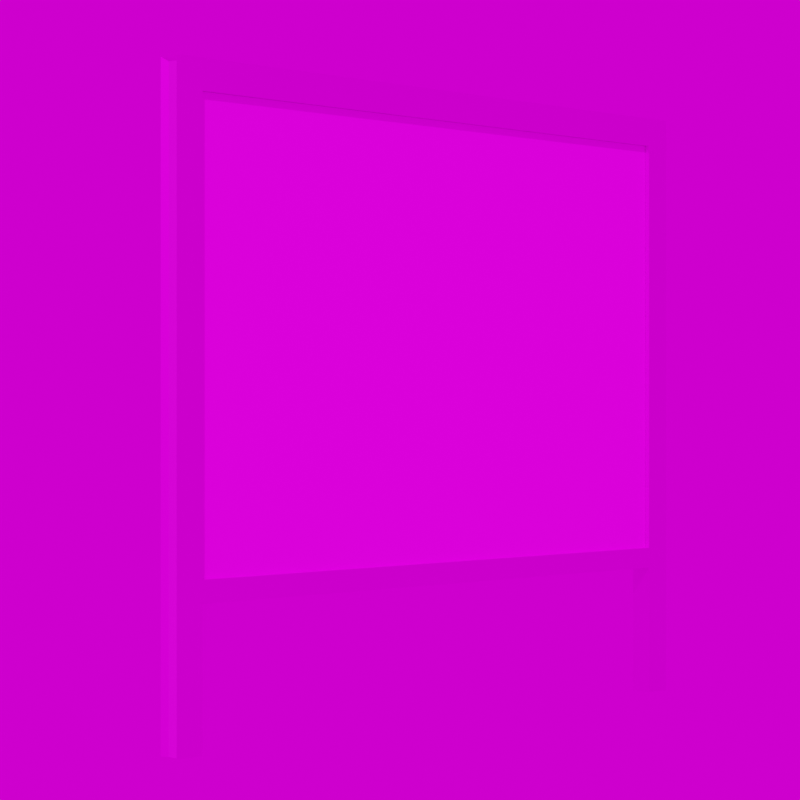 # Source: Grossflaeche_Strasse.blend  (saved by Blender 3.3.6; exported with 4.5.12 LTS)
import bpy
from mathutils import Matrix  # noqa: F401  (used for matrix-valued properties, if any)

bpy.ops.wm.read_factory_settings(use_empty=True)
scene = bpy.context.scene
scene.name = 'Scene'

# ---- images (referenced by path relative to the original .blend; pixels are not part of the script)
import os
ASSET_DIR = os.environ.get("B2B_ASSET_DIR", "")  # directory of the original .blend (textures are referenced by path, not embedded)
HERE = os.path.dirname(os.path.abspath(__file__))  # packed textures are extracted next to this script under _unpacked/

def load_image(name, relpath, width, height, colorspace="sRGB"):
    """Load a texture the original file referenced (path relative to the .blend, or extracted next to this script)."""
    p = next((c for c in (os.path.join(HERE, relpath), os.path.join(ASSET_DIR, relpath)) if relpath and os.path.exists(c)), "")
    if p:
        img = bpy.data.images.load(p, check_existing=True)
        img.name = name
    else:  # same state as the original file: an image datablock whose file is absent (Cycles renders it pink)
        img = bpy.data.images.new(name, width, height)
        img.source = "FILE"
        img.filepath = "//" + (relpath or name)
    img.colorspace_settings.name = colorspace
    return img
img_ral_1001_beige_jpg = load_image('RAL_1001_Beige.jpg', 'RAL_1001_Beige.jpg', 1024, 1024, 'sRGB')
img_urlaub_buchen_jpg_001 = load_image('Urlaub_buchen.jpg.001', 'Urlaub_buchen.jpg', 1024, 1024, 'sRGB')
img_rahmen_jpg_001 = load_image('Rahmen.jpg.001', 'Rahmen.jpg', 1024, 1024, 'sRGB')
img_ral_9005_tiefschwarz_jpg_001 = load_image('RAL_9005_Tiefschwarz.jpg.001', 'RAL_9005_Tiefschwarz.jpg', 1024, 1024, 'sRGB')
img_stroeer_jpg = load_image('Stroeer.jpg', 'Stroeer.jpg', 1024, 1024, 'sRGB')
img_kloofendal_48d_partly_cloudy_puresky_8k_hdr = load_image('kloofendal_48d_partly_cloudy_puresky_8k.hdr', 'kloofendal_48d_partly_cloudy_puresky_8k.hdr', 1024, 1024, 'Linear Rec.709')

# ---- materials (node trees are filled in below, after node groups)
mat_beige = bpy.data.materials.new('beige')
mat_werbeplakat = bpy.data.materials.new('Werbeplakat')
mat_rahmen = bpy.data.materials.new('Rahmen')
mat_rahmen.alpha_threshold = 0.0
mat_rahmen.roughness = 0.5
mat_rahmen.line_color = (0.0, 0.0, 0.0, 1.0)
mat_tiefschwarz = bpy.data.materials.new('Tiefschwarz')
mat_stroeer = bpy.data.materials.new('Stroeer')
mat_stroeer.use_backface_culling = True

# ---- node groups
ng_auto_smooth = bpy.data.node_groups.new('Auto Smooth', 'GeometryNodeTree')
_s = ng_auto_smooth.interface.new_socket(name='Geometry', in_out='OUTPUT', socket_type='NodeSocketGeometry')
_s = ng_auto_smooth.interface.new_socket(name='Geometry', in_out='INPUT', socket_type='NodeSocketGeometry')
_s = ng_auto_smooth.interface.new_socket(name='Angle', in_out='INPUT', socket_type='NodeSocketFloat')
_s.subtype = 'ANGLE'
_s.min_value = 0.0
_s.max_value = 3.142
ng_auto_smooth.is_modifier = True
_N = ng_auto_smooth.nodes; _L = ng_auto_smooth.links
n0 = _N.new('NodeGroupOutput'); n0.name = 'Group Output'; n0.location = (480, -100)
n1 = _N.new('NodeGroupInput'); n1.name = 'Group Input'; n1.location = (-420, -300)
n2 = _N.new('NodeGroupInput'); n2.name = 'Group Input.001'; n2.location = (-60, -100)
n3 = _N.new('GeometryNodeSetShadeSmooth'); n3.name = 'Set Shade Smooth'; n3.location = (120, -100)
n3.domain = 'EDGE'
n4 = _N.new('GeometryNodeSetShadeSmooth'); n4.name = 'Set Shade Smooth.001'; n4.location = (300, -100)
n5 = _N.new('GeometryNodeInputMeshEdgeAngle'); n5.name = 'Edge Angle'; n5.location = (-420, -220)
n6 = _N.new('GeometryNodeInputEdgeSmooth'); n6.name = 'Is Edge Smooth'; n6.location = (-60, -160)
n7 = _N.new('GeometryNodeInputShadeSmooth'); n7.name = 'Is Face Smooth'; n7.location = (-240, -340)
n8 = _N.new('FunctionNodeBooleanMath'); n8.name = 'Boolean Math'; n8.location = (-60, -220)
n9 = _N.new('FunctionNodeCompare'); n9.name = 'Compare'; n9.location = (-240, -180)
n9.operation = 'LESS_EQUAL'
_L.new(n5.outputs[0], n9.inputs[0])
_L.new(n4.outputs[0], n0.inputs[0])
_L.new(n1.outputs[1], n9.inputs[1])
_L.new(n9.outputs[0], n8.inputs[0])
_L.new(n7.outputs[0], n8.inputs[1])
_L.new(n2.outputs[0], n3.inputs[0])
_L.new(n6.outputs[0], n3.inputs[1])
_L.new(n3.outputs[0], n4.inputs[0])
_L.new(n8.outputs[0], n3.inputs[2])
n0.is_active_output = True

# ---- material node trees
mat_beige.use_nodes = True; mat_beige.node_tree.nodes.clear()
_N = mat_beige.node_tree.nodes; _L = mat_beige.node_tree.links
n0 = _N.new('ShaderNodeBsdfPrincipled'); n0.name = 'Principled BSDF'; n0.location = (10, 300)
n0.distribution = 'GGX'
n0.subsurface_method = 'RANDOM_WALK_SKIN'
n0.inputs[3].default_value = 1.45
n0.inputs[13].default_value = 0.2
n0.inputs[27].default_value = (0.0, 0.0, 0.0, 1.0)
n0.inputs[28].default_value = 1.0
n1 = _N.new('ShaderNodeOutputMaterial'); n1.name = 'Material Output'; n1.location = (300, 300)
n2 = _N.new('ShaderNodeTexImage'); n2.name = 'Image Texture'; n2.location = (-280, 280)
n2.image = img_ral_1001_beige_jpg
_L.new(n0.outputs[0], n1.inputs[0])
_L.new(n2.outputs[0], n0.inputs[0])
n1.is_active_output = True
mat_werbeplakat.use_nodes = True; mat_werbeplakat.node_tree.nodes.clear()
_N = mat_werbeplakat.node_tree.nodes; _L = mat_werbeplakat.node_tree.links
n0 = _N.new('ShaderNodeBsdfPrincipled'); n0.name = 'Principled BSDF'; n0.location = (10, 300)
n0.distribution = 'GGX'
n0.subsurface_method = 'RANDOM_WALK_SKIN'
n0.inputs[3].default_value = 1.45
n0.inputs[13].default_value = 0.1
n0.inputs[27].default_value = (0.0, 0.0, 0.0, 1.0)
n0.inputs[28].default_value = 1.0
n1 = _N.new('ShaderNodeOutputMaterial'); n1.name = 'Material Output'; n1.location = (300, 300)
n2 = _N.new('ShaderNodeTexImage'); n2.name = 'Image Texture'; n2.location = (-280, 280)
n2.image = img_urlaub_buchen_jpg_001
_L.new(n0.outputs[0], n1.inputs[0])
_L.new(n2.outputs[0], n0.inputs[0])
n1.is_active_output = True
mat_rahmen.use_nodes = True; mat_rahmen.node_tree.nodes.clear()
_N = mat_rahmen.node_tree.nodes; _L = mat_rahmen.node_tree.links
n0 = _N.new('ShaderNodeOutputMaterial'); n0.name = 'Material Output'; n0.location = (300, 300)
n1 = _N.new('ShaderNodeBsdfPrincipled'); n1.name = 'Principled BSDF'; n1.location = (10, 300)
n1.distribution = 'GGX'
n1.subsurface_method = 'RANDOM_WALK_SKIN'
n1.inputs[1].default_value = 0.99
n1.inputs[3].default_value = 1.45
n1.inputs[13].default_value = 0.99
n1.inputs[27].default_value = (0.0, 0.0, 0.0, 1.0)
n1.inputs[28].default_value = 1.0
n2 = _N.new('ShaderNodeTexImage'); n2.name = 'Image Texture'; n2.location = (-280, 280)
n2.image = img_rahmen_jpg_001
_L.new(n1.outputs[0], n0.inputs[0])
_L.new(n2.outputs[0], n1.inputs[0])
n0.is_active_output = True
mat_tiefschwarz.use_nodes = True; mat_tiefschwarz.node_tree.nodes.clear()
_N = mat_tiefschwarz.node_tree.nodes; _L = mat_tiefschwarz.node_tree.links
n0 = _N.new('ShaderNodeBsdfPrincipled'); n0.name = 'Principled BSDF'; n0.location = (10, 300)
n0.distribution = 'GGX'
n0.subsurface_method = 'RANDOM_WALK_SKIN'
n0.inputs[1].default_value = 0.5
n0.inputs[3].default_value = 1.45
n0.inputs[27].default_value = (0.0, 0.0, 0.0, 1.0)
n0.inputs[28].default_value = 1.0
n1 = _N.new('ShaderNodeOutputMaterial'); n1.name = 'Material Output'; n1.location = (300, 300)
n2 = _N.new('ShaderNodeTexImage'); n2.name = 'Image Texture'; n2.location = (-280, 280)
n2.image = img_ral_9005_tiefschwarz_jpg_001
_L.new(n0.outputs[0], n1.inputs[0])
_L.new(n2.outputs[0], n0.inputs[0])
n1.is_active_output = True
mat_stroeer.use_nodes = True; mat_stroeer.node_tree.nodes.clear()
_N = mat_stroeer.node_tree.nodes; _L = mat_stroeer.node_tree.links
n0 = _N.new('ShaderNodeBsdfPrincipled'); n0.name = 'Principled BSDF'; n0.location = (10, 300)
n0.distribution = 'GGX'
n0.subsurface_method = 'RANDOM_WALK_SKIN'
n0.inputs[1].default_value = 0.99
n0.inputs[3].default_value = 1.45
n0.inputs[13].default_value = 0.99
n0.inputs[27].default_value = (0.0, 0.0, 0.0, 1.0)
n0.inputs[28].default_value = 1.0
n1 = _N.new('ShaderNodeOutputMaterial'); n1.name = 'Material Output'; n1.location = (300, 300)
n2 = _N.new('ShaderNodeTexImage'); n2.name = 'Image Texture'; n2.location = (-280, 280)
n2.image = img_stroeer_jpg
_L.new(n0.outputs[0], n1.inputs[0])
_L.new(n2.outputs[0], n0.inputs[0])
n1.is_active_output = True

# ---- world
world_world = bpy.data.worlds.new('World'); scene.world = world_world
world_world.use_nodes = True; world_world.node_tree.nodes.clear()
_N = world_world.node_tree.nodes; _L = world_world.node_tree.links
n0 = _N.new('ShaderNodeOutputWorld'); n0.name = 'World Output'; n0.location = (300, 300)
n1 = _N.new('ShaderNodeBackground'); n1.name = 'Background'; n1.location = (10, 300)
n2 = _N.new('ShaderNodeTexEnvironment'); n2.name = 'Environment Texture'; n2.location = (-280, 280)
n2.image = img_kloofendal_48d_partly_cloudy_puresky_8k_hdr
_L.new(n1.outputs[0], n0.inputs[0])
_L.new(n2.outputs[0], n1.inputs[0])
n0.is_active_output = True
world_world.color = (0.05088, 0.05088, 0.05088)
world_world.use_sun_shadow = False
world_world.sun_shadow_jitter_overblur = 0.0

# ---- cameras
cam_camera = bpy.data.cameras.new('Camera')
cam_camera.lens = 100.0

# ---- meshes
me_plane_001 = bpy.data.meshes.new('Plane.001')
me_plane_001.from_pydata([(-1.0, -1.0, 0.0), (1.0, -1.0, 0.0), (-1.0, 1.0, 0.0), (1.0, 1.0, 0.0)], [], [(2, 1, 0), (2, 3, 1)])
_uv = me_plane_001.uv_layers.new(name='UVMap')
_uv.uv.foreach_set('vector', [1.0, 1.0, 0.0, 0.0, 0.0, 1.0, 1.0, 1.0, 1.0, 0.0, 0.0, 0.0])
me_plane_001.materials.append(mat_beige)
me_plane_001.update()
me_plane = bpy.data.meshes.new('Plane')
me_plane.from_pydata([(-1.0, -1.0, 0.0), (1.0, -1.0, 0.0), (-1.0, 1.0, 0.0), (1.0, 1.0, 0.0)], [], [(1, 2, 0), (1, 3, 2)])
_uv = me_plane.uv_layers.new(name='UVMap')
_uv.uv.foreach_set('vector', [0.007511, 0.008833, 0.9991, 0.9967, 0.007511, 0.9984, 0.007511, 0.008833, 0.9991, 0.007195, 0.9991, 0.9967])
me_plane.materials.append(mat_werbeplakat)
me_plane.update()
me_beziercurve = bpy.data.meshes.new('BezierCurve')
me_beziercurve.from_pydata([(-0.05988, -1.959, -2.158), (-0.02694, -1.934, -2.158), (0.03804, -1.934, -2.158), (0.07098, -1.959, -2.158), (0.07098, -1.79, -2.158), (-0.05988, -1.79, -2.158), (-0.05988, 1.959, -2.158), (-0.02694, 1.934, -2.158), (0.03804, 1.934, -2.158), (0.07098, 1.959, -2.158), (0.07098, 1.79, -2.158), (-0.05988, 1.79, -2.158), (-0.05988, 1.959, 1.436), (-0.02694, 1.934, 1.41), (0.03804, 1.934, 1.41), (0.07098, 1.959, 1.436), (0.07098, 1.79, 1.267), (-0.05988, 1.79, 1.267), (-0.05988, -1.959, 1.436), (-0.02694, -1.934, 1.41), (0.03804, -1.934, 1.41), (0.07098, -1.959, 1.436), (0.07098, -1.79, 1.267), (-0.05988, -1.79, 1.267), (-0.05988, -1.79, -1.376), (-0.02694, -1.79, -1.34), (0.03804, -1.79, -1.34), (0.07098, -1.79, -1.376), (0.07098, -1.79, -1.252), (-0.05988, -1.79, -1.252), (-0.05988, 1.79, -1.376), (-0.02694, 1.79, -1.34), (0.03804, 1.79, -1.34), (0.07098, 1.79, -1.376), (0.07098, 1.79, -1.252), (-0.05988, 1.79, -1.252), (0.07098, -1.765, 1.267), (0.07098, -1.765, 1.436), (0.07098, -1.164, 1.436), (0.07098, -1.165, 1.267)], [], [(6, 17, 12), (6, 13, 7), (7, 14, 8), (9, 14, 15), (9, 16, 10), (10, 17, 11), (17, 18, 12), (12, 19, 13), (14, 19, 20), (37, 38, 20), (16, 38, 39), (36, 22, 23), (23, 0, 18), (19, 0, 1), (19, 2, 20), (20, 3, 21), (22, 3, 4), (22, 5, 23), (29, 30, 24), (24, 31, 25), (25, 32, 26), (26, 33, 27), (27, 34, 28), (28, 35, 29), (37, 22, 36), (39, 37, 36), (6, 11, 17), (6, 12, 13), (7, 13, 14), (9, 8, 14), (9, 15, 16), (10, 16, 17), (17, 23, 18), (12, 18, 19), (14, 13, 19), (38, 15, 14), (14, 20, 38), (20, 21, 37), (16, 15, 38), (23, 17, 39), (17, 16, 39), (39, 36, 23), (23, 5, 0), (19, 18, 0), (19, 1, 2), (20, 2, 3), (22, 21, 3), (22, 4, 5), (29, 35, 30), (24, 30, 31), (25, 31, 32), (26, 32, 33), (27, 33, 34), (28, 34, 35), (37, 21, 22), (39, 38, 37)])
me_beziercurve.polygons.foreach_set('use_smooth', [True] * 56)
me_beziercurve.polygons.foreach_set('material_index', [0, 0, 1, 0, 0, 0, 0, 0, 1, 0, 0, 0, 0, 0, 1, 0, 0, 0, 0, 0, 1, 0, 0, 0, 0, 2, 0, 0, 1, 0, 0, 0, 0, 0, 1, 0, 0, 0, 0, 0, 0, 0, 0, 0, 1, 0, 0, 0, 0, 0, 1, 0, 0, 0, 0, 2])
_uv = me_beziercurve.uv_layers.new(name='UVMap')
_uv.uv.foreach_set('vector', [0.995, 0.04803, 0.0009909, 0.9084, 0.995, 0.9509, 0.995, 0.04803, 0.8472, 0.9446, 0.8472, 0.04803, 0.382, 0.0, 0.3774, 0.9229, 0.3774, 0.0, 0.995, 0.04803, 0.8472, 0.9446, 0.995, 0.9509, 0.995, 0.04803, 0.0009909, 0.9084, 0.0009909, 0.04803, 0.0009909, 0.04803, 0.0009909, 0.9084, 0.0009909, 0.04803, 0.005831, 0.04956, 0.9969, 0.9884, 0.9969, 0.007229, 0.9969, 0.007229, 0.8496, 0.9821, 0.8496, 0.01352, 0.3636, 0.0, 0.3682, 1.0, 0.3636, 1.0, 0.4345, 0.4999, 0.4569, 0.4999, 0.4283, 0.4999, 0.005831, 0.04956, 0.9969, 0.7893, 0.005831, 0.7895, 0.4345, 0.4997, 0.4336, 0.4997, 0.4336, 0.4997, 0.00271, 0.9085, 0.9967, 0.04807, 0.9967, 0.9509, 0.8489, 0.9446, 0.9967, 0.04807, 0.8489, 0.04807, 0.3728, 0.9229, 0.3774, 0.0, 0.3774, 0.9229, 0.8489, 0.9446, 0.9967, 0.04807, 0.9967, 0.9509, 0.00271, 0.9085, 0.9967, 0.04807, 0.00271, 0.04807, 0.00271, 0.9085, 0.00271, 0.04807, 0.00271, 0.9085, 0.8434, 0.6273, 0.6307, 0.3639, 0.6307, 0.6273, 0.6307, 0.6273, 0.6919, 0.3639, 0.6919, 0.6273, 0.3682, 0.9256, 0.3728, 0.0, 0.3728, 0.9256, 0.6919, 0.6273, 0.6307, 0.3639, 0.6307, 0.6273, 0.6307, 0.6273, 0.8434, 0.3639, 0.8434, 0.6273, 0.8434, 0.6273, 0.8434, 0.3639, 0.8434, 0.6273, 0.9969, 0.94, 0.005831, 0.9461, 0.005831, 0.94, 0.9685, 0.016, 0.02844, 0.9857, 0.02844, 0.016, 0.995, 0.04803, 0.0009909, 0.04803, 0.0009909, 0.9084, 0.995, 0.04803, 0.995, 0.9509, 0.8472, 0.9446, 0.382, 0.0, 0.382, 0.9229, 0.3774, 0.9229, 0.995, 0.04803, 0.8472, 0.04803, 0.8472, 0.9446, 0.995, 0.04803, 0.995, 0.9509, 0.0009909, 0.9084, 0.0009909, 0.04803, 0.0009909, 0.9084, 0.0009909, 0.9084, 0.005831, 0.04956, 0.005831, 0.9461, 0.9969, 0.9884, 0.9969, 0.007229, 0.9969, 0.9884, 0.8496, 0.9821, 0.3636, 0.0, 0.3682, 0.0, 0.3682, 1.0, 0.4569, 0.4999, 0.5726, 0.4999, 0.5717, 0.4999, 0.5717, 0.4999, 0.4283, 0.4999, 0.4569, 0.4999, 0.4283, 0.4999, 0.4274, 0.4999, 0.4345, 0.4999, 0.005831, 0.04956, 0.9969, 0.007229, 0.9969, 0.7893, 0.4336, 0.4997, 0.5664, 0.4997, 0.4568, 0.4997, 0.5664, 0.4997, 0.5664, 0.4997, 0.4568, 0.4997, 0.4568, 0.4997, 0.4345, 0.4997, 0.4336, 0.4997, 0.00271, 0.9085, 0.00271, 0.04807, 0.9967, 0.04807, 0.8489, 0.9446, 0.9967, 0.9509, 0.9967, 0.04807, 0.3728, 0.9229, 0.3728, 0.0, 0.3774, 0.0, 0.8489, 0.9446, 0.8489, 0.04807, 0.9967, 0.04807, 0.00271, 0.9085, 0.9967, 0.9509, 0.9967, 0.04807, 0.00271, 0.9085, 0.00271, 0.04807, 0.00271, 0.04807, 0.8434, 0.6273, 0.8434, 0.3639, 0.6307, 0.3639, 0.6307, 0.6273, 0.6307, 0.3639, 0.6919, 0.3639, 0.3682, 0.9256, 0.3682, 0.0, 0.3728, 0.0, 0.6919, 0.6273, 0.6919, 0.3639, 0.6307, 0.3639, 0.6307, 0.6273, 0.6307, 0.3639, 0.8434, 0.3639, 0.8434, 0.6273, 0.8434, 0.3639, 0.8434, 0.3639, 0.9969, 0.94, 0.9969, 0.9884, 0.005831, 0.9461, 0.9685, 0.016, 0.9701, 0.9857, 0.02844, 0.9857])
me_beziercurve.materials.append(mat_rahmen)
me_beziercurve.materials.append(mat_tiefschwarz)
me_beziercurve.materials.append(mat_stroeer)
me_beziercurve.update()

# ---- objects
ob_camera = bpy.data.objects.new('Camera', cam_camera)
ob_werbeplakat_rueckseite = bpy.data.objects.new('Werbeplakat Rueckseite', me_plane_001)
ob_werbeplakat = bpy.data.objects.new('Werbeplakat', me_plane)
ob_rahmen_001 = bpy.data.objects.new('Rahmen.001', me_beziercurve)

# ---- transforms, parenting, visibility, modifiers, constraints
ob_camera.location = (9.0, -9.0, 1.8)
ob_camera.rotation_euler = (1.571, 0.0, 0.8029)
ob_werbeplakat_rueckseite.location = (-0.02831, 0.0, 2.129)
ob_werbeplakat_rueckseite.rotation_euler = (0.0, 1.571, 0.0)
ob_werbeplakat_rueckseite.scale = (1.266, 1.789, 1.0)
ob_werbeplakat.location = (0.03941, 0.0, 2.129)
ob_werbeplakat.rotation_euler = (0.0, 1.571, 0.0)
ob_werbeplakat.scale = (1.266, 1.789, 1.0)
ob_rahmen_001.location = (0.0, 0.0, 2.129)
_m = ob_rahmen_001.modifiers.new('Auto Smooth', 'NODES')
_m.node_group = ng_auto_smooth
_gi = [s.identifier for s in ng_auto_smooth.interface.items_tree if s.item_type == 'SOCKET' and s.in_out == 'INPUT']
_m[_gi[1]] = 0.5236  # Angle

# ---- collection membership
scene.collection.objects.link(ob_camera)
scene.collection.objects.link(ob_werbeplakat_rueckseite)
scene.collection.objects.link(ob_werbeplakat)
scene.collection.objects.link(ob_rahmen_001)

# ---- scene / render settings (as saved in the file)
scene.camera = ob_camera
scene.frame_start = 1; scene.frame_end = 250; scene.frame_set(1)
scene.render.engine = 'CYCLES'
scene.render.resolution_x = 500
scene.render.resolution_y = 500
scene.cycles.sampling_pattern = 'TABULATED_SOBOL'
scene.cycles.use_light_tree = False
scene.view_settings.view_transform = 'Filmic'
bpy.context.view_layer.update()

# ---- added for rendering (the .blend has no usable light): sun
light_auto_sun = bpy.data.lights.new('AutoSun', 'SUN')
light_auto_sun.energy = 3.0
light_auto_sun.angle = 0.0523599
ob_auto_sun = bpy.data.objects.new('AutoSun', light_auto_sun)
scene.collection.objects.link(ob_auto_sun)
ob_auto_sun.rotation_euler = (0.872665, 0.174533, 0.523599)
bpy.context.view_layer.update()
